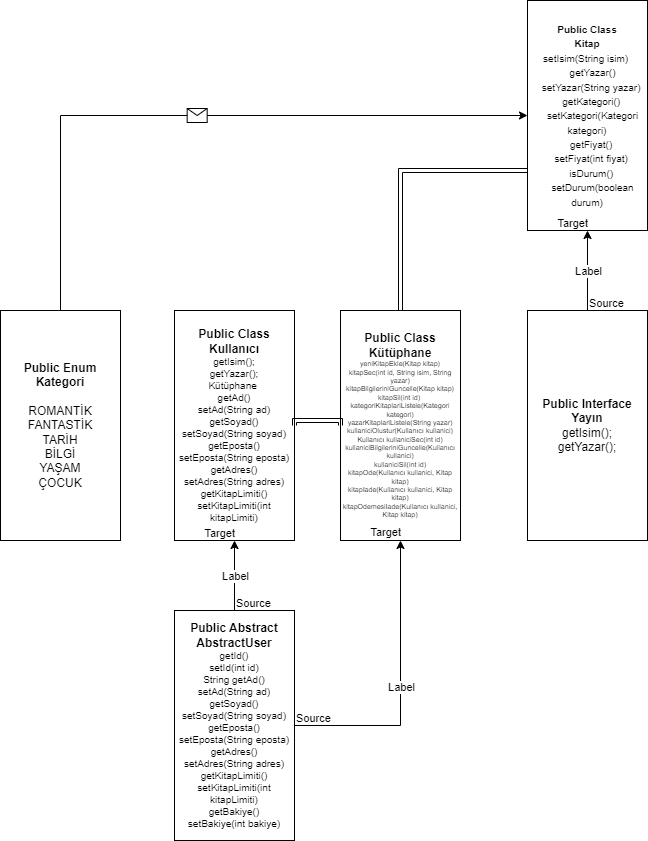

The diagram above was exported from draw.io. Its source (the exported page's mxGraphModel, read from the mxfile embedded in the PNG):
<mxGraphModel dx="1750" dy="2039" grid="1" gridSize="10" guides="1" tooltips="1" connect="1" arrows="1" fold="1" page="1" pageScale="1" pageWidth="827" pageHeight="1169" math="0" shadow="0">
  <root>
    <mxCell id="0" />
    <mxCell id="1" parent="0" />
    <mxCell id="jTBAOqrmhnE1jm_L0Pwa-1" value="&lt;font style=&quot;font-size: 10px;&quot;&gt;&lt;b&gt;Public Class&lt;br&gt;Kitap&lt;/b&gt;&lt;br&gt;setIsim(String isim)&amp;nbsp;&lt;br&gt;&amp;nbsp; &amp;nbsp; getYazar()&lt;br&gt;&amp;nbsp; &amp;nbsp; setYazar(String yazar)&amp;nbsp;&lt;br&gt;&amp;nbsp; &amp;nbsp; getKategori()&amp;nbsp;&lt;br&gt;&amp;nbsp; &amp;nbsp; setKategori(Kategori kategori)&lt;br&gt;&amp;nbsp; &amp;nbsp; getFiyat()&amp;nbsp;&lt;br&gt;&amp;nbsp; &amp;nbsp; setFiyat(int fiyat)&amp;nbsp;&lt;br&gt;&amp;nbsp; &amp;nbsp; isDurum()&amp;nbsp;&lt;br&gt;&amp;nbsp; &amp;nbsp; setDurum(boolean durum)&lt;/font&gt;" style="rounded=0;whiteSpace=wrap;html=1;strokeWidth=1;" vertex="1" parent="1">
      <mxGeometry x="707" y="-20" width="120" height="230" as="geometry" />
    </mxCell>
    <mxCell id="jTBAOqrmhnE1jm_L0Pwa-2" value="&lt;b&gt;Public Enum &lt;br&gt;Kategori&lt;/b&gt;&lt;br&gt;&lt;br&gt;ROMANTİK&lt;br&gt;FANTASTİK&lt;br&gt;TARİH&lt;br&gt;BİLGİ&lt;br&gt;YAŞAM&lt;br&gt;ÇOCUK" style="rounded=0;whiteSpace=wrap;html=1;" vertex="1" parent="1">
      <mxGeometry x="180" y="290" width="120" height="230" as="geometry" />
    </mxCell>
    <mxCell id="jTBAOqrmhnE1jm_L0Pwa-3" value="&lt;b&gt;Public Abstract &lt;br&gt;AbstractUser&lt;/b&gt;&lt;br&gt;&lt;div style=&quot;font-size: 10px;&quot;&gt;&lt;font style=&quot;font-size: 10px;&quot;&gt;getId()&lt;/font&gt;&lt;/div&gt;&lt;div style=&quot;font-size: 10px;&quot;&gt;&lt;font style=&quot;font-size: 10px;&quot;&gt;setId(int id)&lt;/font&gt;&lt;/div&gt;&lt;div style=&quot;font-size: 10px;&quot;&gt;&lt;font style=&quot;font-size: 10px;&quot;&gt;String getAd()&lt;/font&gt;&lt;/div&gt;&lt;div style=&quot;font-size: 10px;&quot;&gt;&lt;font style=&quot;font-size: 10px;&quot;&gt;setAd(String ad)&lt;/font&gt;&lt;/div&gt;&lt;div style=&quot;font-size: 10px;&quot;&gt;&lt;font style=&quot;font-size: 10px;&quot;&gt;getSoyad()&lt;/font&gt;&lt;/div&gt;&lt;div style=&quot;font-size: 10px;&quot;&gt;&lt;font style=&quot;font-size: 10px;&quot;&gt;setSoyad(String soyad)&lt;/font&gt;&lt;/div&gt;&lt;div style=&quot;font-size: 10px;&quot;&gt;&lt;font style=&quot;font-size: 10px;&quot;&gt;getEposta()&lt;/font&gt;&lt;/div&gt;&lt;div style=&quot;font-size: 10px;&quot;&gt;&lt;font style=&quot;font-size: 10px;&quot;&gt;setEposta(String eposta)&lt;/font&gt;&lt;/div&gt;&lt;div style=&quot;font-size: 10px;&quot;&gt;&lt;font style=&quot;font-size: 10px;&quot;&gt;getAdres()&lt;/font&gt;&lt;/div&gt;&lt;div style=&quot;font-size: 10px;&quot;&gt;&lt;font style=&quot;font-size: 10px;&quot;&gt;setAdres(String adres)&lt;/font&gt;&lt;/div&gt;&lt;div style=&quot;font-size: 10px;&quot;&gt;&lt;font style=&quot;font-size: 10px;&quot;&gt;getKitapLimiti()&lt;/font&gt;&lt;/div&gt;&lt;div style=&quot;font-size: 10px;&quot;&gt;&lt;font style=&quot;font-size: 10px;&quot;&gt;setKitapLimiti(int kitapLimiti)&lt;/font&gt;&lt;/div&gt;&lt;div style=&quot;font-size: 10px;&quot;&gt;&lt;font style=&quot;font-size: 10px;&quot;&gt;getBakiye()&lt;/font&gt;&lt;/div&gt;&lt;div style=&quot;font-size: 10px;&quot;&gt;&lt;font style=&quot;font-size: 10px;&quot;&gt;setBakiye(int bakiye)&lt;/font&gt;&lt;/div&gt;" style="rounded=0;whiteSpace=wrap;html=1;" vertex="1" parent="1">
      <mxGeometry x="354" y="590" width="120" height="230" as="geometry" />
    </mxCell>
    <mxCell id="jTBAOqrmhnE1jm_L0Pwa-4" value="&lt;b&gt;Public Class&lt;br&gt;Kullanıcı&lt;/b&gt;&lt;br&gt;&lt;div style=&quot;font-size: 10px;&quot;&gt;&lt;font style=&quot;font-size: 10px;&quot;&gt;getIsim();&lt;/font&gt;&lt;/div&gt;&lt;div style=&quot;font-size: 10px;&quot;&gt;&lt;font style=&quot;font-size: 10px;&quot;&gt;getYazar();&lt;/font&gt;&lt;/div&gt;&lt;div style=&quot;font-size: 10px;&quot;&gt;&lt;font style=&quot;font-size: 10px;&quot;&gt;Kütüphane&amp;nbsp;&lt;/font&gt;&lt;/div&gt;&lt;div style=&quot;font-size: 10px;&quot;&gt;&lt;font style=&quot;font-size: 10px;&quot;&gt;getAd()&lt;/font&gt;&lt;/div&gt;&lt;div style=&quot;font-size: 10px;&quot;&gt;&lt;font style=&quot;font-size: 10px;&quot;&gt;setAd(String ad)&lt;/font&gt;&lt;/div&gt;&lt;div style=&quot;font-size: 10px;&quot;&gt;&lt;font style=&quot;font-size: 10px;&quot;&gt;getSoyad()&lt;/font&gt;&lt;/div&gt;&lt;div style=&quot;font-size: 10px;&quot;&gt;&lt;font style=&quot;font-size: 10px;&quot;&gt;setSoyad(String soyad)&lt;/font&gt;&lt;/div&gt;&lt;div style=&quot;font-size: 10px;&quot;&gt;&lt;font style=&quot;font-size: 10px;&quot;&gt;getEposta()&lt;/font&gt;&lt;/div&gt;&lt;div style=&quot;font-size: 10px;&quot;&gt;&lt;font style=&quot;font-size: 10px;&quot;&gt;setEposta(String eposta)&lt;/font&gt;&lt;/div&gt;&lt;div style=&quot;font-size: 10px;&quot;&gt;&lt;font style=&quot;font-size: 10px;&quot;&gt;getAdres()&lt;/font&gt;&lt;/div&gt;&lt;div style=&quot;font-size: 10px;&quot;&gt;&lt;font style=&quot;font-size: 10px;&quot;&gt;setAdres(String adres)&lt;/font&gt;&lt;/div&gt;&lt;div style=&quot;font-size: 10px;&quot;&gt;&lt;font style=&quot;font-size: 10px;&quot;&gt;getKitapLimiti()&lt;/font&gt;&lt;/div&gt;&lt;div style=&quot;font-size: 10px;&quot;&gt;&lt;font style=&quot;font-size: 10px;&quot;&gt;setKitapLimiti(int kitapLimiti)&lt;/font&gt;&lt;/div&gt;" style="rounded=0;whiteSpace=wrap;html=1;" vertex="1" parent="1">
      <mxGeometry x="354" y="290" width="120" height="230" as="geometry" />
    </mxCell>
    <mxCell id="jTBAOqrmhnE1jm_L0Pwa-5" value="&lt;div style=&quot;&quot;&gt;&lt;div style=&quot;&quot;&gt;&lt;span style=&quot;background-color: initial;&quot;&gt;&lt;b&gt;Public Class&lt;/b&gt;&lt;/span&gt;&lt;/div&gt;&lt;span style=&quot;background-color: initial;&quot;&gt;&lt;div style=&quot;&quot;&gt;&lt;span style=&quot;background-color: initial;&quot;&gt;&lt;b&gt;Kütüphane&lt;/b&gt;&lt;/span&gt;&lt;/div&gt;&lt;div style=&quot;font-size: 7px;&quot;&gt;&lt;span style=&quot;background-color: initial;&quot;&gt;&lt;div style=&quot;&quot;&gt;yeniKitapEkle(Kitap kitap)&lt;/div&gt;&lt;div style=&quot;&quot;&gt;kitapSec(int id, String isim, String yazar)&lt;/div&gt;&lt;div style=&quot;&quot;&gt;kitapBilgileriniGuncelle(Kitap kitap)&lt;/div&gt;&lt;div style=&quot;&quot;&gt;kitapSil(int id)&amp;nbsp;&lt;/div&gt;&lt;div style=&quot;&quot;&gt;kategoriKitaplariListele(Kategori kategori)&lt;/div&gt;&lt;div style=&quot;&quot;&gt;yazarKitaplariListele(String yazar)&lt;/div&gt;&lt;div style=&quot;&quot;&gt;kullaniciOlustur(Kullanıcı kullanici)&lt;/div&gt;&lt;div style=&quot;&quot;&gt;Kullanıcı kullaniciSec(int id)&lt;/div&gt;&lt;div style=&quot;&quot;&gt;kullaniciBilgileriniGuncelle(Kullanıcı kullanici)&lt;/div&gt;&lt;div style=&quot;&quot;&gt;kullaniciSil(int id)&lt;/div&gt;&lt;div style=&quot;&quot;&gt;kitapOde(Kullanıcı kullanici, Kitap kitap)&lt;/div&gt;&lt;div style=&quot;&quot;&gt;kitapIade(Kullanıcı kullanici, Kitap kitap)&lt;/div&gt;&lt;div style=&quot;&quot;&gt;kitapOdemesiIade(Kullanıcı kullanici, Kitap kitap)&lt;/div&gt;&lt;/span&gt;&lt;/div&gt;&lt;/span&gt;&lt;/div&gt;" style="rounded=0;whiteSpace=wrap;html=1;align=center;" vertex="1" parent="1">
      <mxGeometry x="520" y="290" width="120" height="230" as="geometry" />
    </mxCell>
    <mxCell id="jTBAOqrmhnE1jm_L0Pwa-6" value="&lt;b&gt;Public Interface&lt;br&gt;Yayın&lt;/b&gt;&lt;br&gt;&lt;div&gt;getIsim();&lt;/div&gt;&lt;div&gt;getYazar();&lt;/div&gt;" style="rounded=0;whiteSpace=wrap;html=1;" vertex="1" parent="1">
      <mxGeometry x="707" y="290" width="120" height="230" as="geometry" />
    </mxCell>
    <mxCell id="jTBAOqrmhnE1jm_L0Pwa-7" value="" style="endArrow=classic;html=1;rounded=0;edgeStyle=orthogonalEdgeStyle;exitX=0.5;exitY=0;exitDx=0;exitDy=0;entryX=0.5;entryY=1;entryDx=0;entryDy=0;" edge="1" parent="1" source="jTBAOqrmhnE1jm_L0Pwa-3" target="jTBAOqrmhnE1jm_L0Pwa-4">
      <mxGeometry relative="1" as="geometry">
        <mxPoint x="420" y="560" as="sourcePoint" />
        <mxPoint x="580" y="560" as="targetPoint" />
      </mxGeometry>
    </mxCell>
    <mxCell id="jTBAOqrmhnE1jm_L0Pwa-8" value="Label" style="edgeLabel;resizable=0;html=1;align=center;verticalAlign=middle;" connectable="0" vertex="1" parent="jTBAOqrmhnE1jm_L0Pwa-7">
      <mxGeometry relative="1" as="geometry" />
    </mxCell>
    <mxCell id="jTBAOqrmhnE1jm_L0Pwa-9" value="Source" style="edgeLabel;resizable=0;html=1;align=left;verticalAlign=bottom;" connectable="0" vertex="1" parent="jTBAOqrmhnE1jm_L0Pwa-7">
      <mxGeometry x="-1" relative="1" as="geometry" />
    </mxCell>
    <mxCell id="jTBAOqrmhnE1jm_L0Pwa-10" value="Target" style="edgeLabel;resizable=0;html=1;align=right;verticalAlign=bottom;" connectable="0" vertex="1" parent="jTBAOqrmhnE1jm_L0Pwa-7">
      <mxGeometry x="1" relative="1" as="geometry" />
    </mxCell>
    <mxCell id="jTBAOqrmhnE1jm_L0Pwa-12" value="" style="endArrow=classic;html=1;rounded=0;edgeStyle=orthogonalEdgeStyle;entryX=0.5;entryY=1;entryDx=0;entryDy=0;exitX=1;exitY=0.5;exitDx=0;exitDy=0;" edge="1" parent="1" source="jTBAOqrmhnE1jm_L0Pwa-3" target="jTBAOqrmhnE1jm_L0Pwa-5">
      <mxGeometry relative="1" as="geometry">
        <mxPoint x="410" y="591" as="sourcePoint" />
        <mxPoint x="550" y="590" as="targetPoint" />
      </mxGeometry>
    </mxCell>
    <mxCell id="jTBAOqrmhnE1jm_L0Pwa-13" value="Label" style="edgeLabel;resizable=0;html=1;align=center;verticalAlign=middle;" connectable="0" vertex="1" parent="jTBAOqrmhnE1jm_L0Pwa-12">
      <mxGeometry relative="1" as="geometry" />
    </mxCell>
    <mxCell id="jTBAOqrmhnE1jm_L0Pwa-14" value="Source" style="edgeLabel;resizable=0;html=1;align=left;verticalAlign=bottom;" connectable="0" vertex="1" parent="jTBAOqrmhnE1jm_L0Pwa-12">
      <mxGeometry x="-1" relative="1" as="geometry" />
    </mxCell>
    <mxCell id="jTBAOqrmhnE1jm_L0Pwa-15" value="Target" style="edgeLabel;resizable=0;html=1;align=right;verticalAlign=bottom;" connectable="0" vertex="1" parent="jTBAOqrmhnE1jm_L0Pwa-12">
      <mxGeometry x="1" relative="1" as="geometry" />
    </mxCell>
    <mxCell id="jTBAOqrmhnE1jm_L0Pwa-16" value="" style="endArrow=classic;html=1;rounded=0;edgeStyle=orthogonalEdgeStyle;entryX=0.5;entryY=1;entryDx=0;entryDy=0;exitX=0.5;exitY=0;exitDx=0;exitDy=0;" edge="1" parent="1" source="jTBAOqrmhnE1jm_L0Pwa-6" target="jTBAOqrmhnE1jm_L0Pwa-1">
      <mxGeometry relative="1" as="geometry">
        <mxPoint x="690" y="260" as="sourcePoint" />
        <mxPoint x="850" y="290" as="targetPoint" />
      </mxGeometry>
    </mxCell>
    <mxCell id="jTBAOqrmhnE1jm_L0Pwa-17" value="Label" style="edgeLabel;resizable=0;html=1;align=center;verticalAlign=middle;" connectable="0" vertex="1" parent="jTBAOqrmhnE1jm_L0Pwa-16">
      <mxGeometry relative="1" as="geometry" />
    </mxCell>
    <mxCell id="jTBAOqrmhnE1jm_L0Pwa-18" value="Source" style="edgeLabel;resizable=0;html=1;align=left;verticalAlign=bottom;" connectable="0" vertex="1" parent="jTBAOqrmhnE1jm_L0Pwa-16">
      <mxGeometry x="-1" relative="1" as="geometry" />
    </mxCell>
    <mxCell id="jTBAOqrmhnE1jm_L0Pwa-19" value="Target" style="edgeLabel;resizable=0;html=1;align=right;verticalAlign=bottom;" connectable="0" vertex="1" parent="jTBAOqrmhnE1jm_L0Pwa-16">
      <mxGeometry x="1" relative="1" as="geometry" />
    </mxCell>
    <mxCell id="jTBAOqrmhnE1jm_L0Pwa-20" value="" style="endArrow=classic;html=1;rounded=0;edgeStyle=orthogonalEdgeStyle;exitX=0.5;exitY=0;exitDx=0;exitDy=0;entryX=0;entryY=0.5;entryDx=0;entryDy=0;" edge="1" parent="1" source="jTBAOqrmhnE1jm_L0Pwa-2" target="jTBAOqrmhnE1jm_L0Pwa-1">
      <mxGeometry relative="1" as="geometry">
        <mxPoint x="460" y="360" as="sourcePoint" />
        <mxPoint x="560" y="360" as="targetPoint" />
        <Array as="points">
          <mxPoint x="240" y="95" />
        </Array>
      </mxGeometry>
    </mxCell>
    <mxCell id="jTBAOqrmhnE1jm_L0Pwa-21" value="" style="shape=message;html=1;outlineConnect=0;" vertex="1" parent="jTBAOqrmhnE1jm_L0Pwa-20">
      <mxGeometry width="20" height="14" relative="1" as="geometry">
        <mxPoint x="-10" y="-7" as="offset" />
      </mxGeometry>
    </mxCell>
    <mxCell id="jTBAOqrmhnE1jm_L0Pwa-22" value="" style="shape=link;html=1;rounded=0;edgeStyle=orthogonalEdgeStyle;exitX=1;exitY=0.5;exitDx=0;exitDy=0;entryX=0;entryY=0.5;entryDx=0;entryDy=0;" edge="1" parent="1" source="jTBAOqrmhnE1jm_L0Pwa-4" target="jTBAOqrmhnE1jm_L0Pwa-5">
      <mxGeometry width="100" relative="1" as="geometry">
        <mxPoint x="540" y="390" as="sourcePoint" />
        <mxPoint x="640" y="390" as="targetPoint" />
        <Array as="points">
          <mxPoint x="474" y="400" />
          <mxPoint x="520" y="400" />
        </Array>
      </mxGeometry>
    </mxCell>
    <mxCell id="jTBAOqrmhnE1jm_L0Pwa-23" value="" style="shape=link;html=1;rounded=0;edgeStyle=orthogonalEdgeStyle;exitX=0.5;exitY=0;exitDx=0;exitDy=0;" edge="1" parent="1" source="jTBAOqrmhnE1jm_L0Pwa-5" target="jTBAOqrmhnE1jm_L0Pwa-1">
      <mxGeometry width="100" relative="1" as="geometry">
        <mxPoint x="700" y="290" as="sourcePoint" />
        <mxPoint x="710" y="150" as="targetPoint" />
        <Array as="points">
          <mxPoint x="580" y="150" />
        </Array>
      </mxGeometry>
    </mxCell>
  </root>
</mxGraphModel>